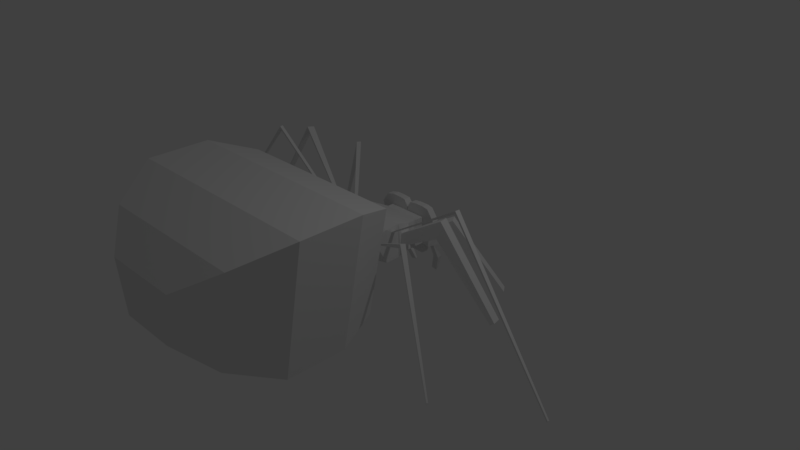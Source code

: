 # Source: SpiderGood.blend  (saved by Blender 2.79.0; exported with 4.5.12 LTS)
import bpy
from mathutils import Matrix  # noqa: F401  (used for matrix-valued properties, if any)

bpy.ops.wm.read_factory_settings(use_empty=True)
scene = bpy.context.scene
scene.name = 'Scene'

# ---- collections
col_collection_1 = bpy.data.collections.new('Collection 1'); scene.collection.children.link(col_collection_1)

# ---- materials (node trees are filled in below, after node groups)
mat_material = bpy.data.materials.new('Material')
mat_material.alpha_threshold = 0.0
mat_material.use_transparent_shadow = False
mat_material.roughness = 0.5
mat_material.line_color = (0.0, 0.0, 0.0, 1.0)

# ---- material node trees

# ---- world
world_world = bpy.data.worlds.new('World'); scene.world = world_world
world_world.color = (0.05088, 0.05088, 0.05088)
world_world.use_sun_shadow = False
world_world.sun_shadow_jitter_overblur = 0.0
world_world.cycles.sampling_method = 'MANUAL'

# ---- cameras
cam_camera = bpy.data.cameras.new('Camera')
cam_camera.clip_end = 100.0
cam_camera.lens = 35.0
cam_camera.sensor_width = 32.0
cam_camera.sensor_height = 18.0
cam_camera.ortho_scale = 7.314
cam_camera.dof.focus_distance = 0.0
cam_camera.dof.aperture_fstop = 128.0

# ---- lights
light_lamp = bpy.data.lights.new('Lamp', 'POINT')
light_lamp.transmission_factor = 0.0
light_lamp.cutoff_distance = 30.0
light_lamp.energy = 100.0
light_lamp.shadow_buffer_clip_start = 1.001
light_lamp.shadow_soft_size = 0.1
light_lamp.shadow_maximum_resolution = 0.006
light_lamp.use_absolute_resolution = True

# ---- meshes
me_cube = bpy.data.meshes.new('Cube')
me_cube.from_pydata([(0.278, 0.8329, -0.004096), (0.4752, -0.3578, 0.4453), (-0.4641, -0.3541, 0.4559), (-0.2583, 0.8329, -0.004096), (0.2867, 0.7682, 0.4041), (0.4752, -0.3578, 0.4613), (-0.4641, -0.354, 0.4732), (-0.2673, 0.7682, 0.4041), (0.5948, -0.01029, 0.3367), (-0.5634, -0.005198, 0.5416), (0.588, 0.01198, 0.5064), (-0.5634, -0.005198, 0.5595), (0.5691, -0.1303, 0.5529), (-0.5233, 0.2106, 0.4246), (0.5691, -0.1303, 0.5709), (-0.5233, 0.2106, 0.4441), (0.4771, 0.2589, 0.2318), (-0.5798, -0.1226, 0.5445), (0.4935, 0.2712, 0.3743), (-0.5798, -0.1226, 0.5624), (-0.504, 0.2474, 0.4254), (-0.504, 0.2474, 0.4444), (0.4002, 0.3746, 0.2319), (0.4165, 0.3869, 0.3742), (0.2867, 0.5793, 0.02496), (0.5814, 0.1313, 0.3309), (0.2867, 0.5793, 0.4041), (0.5746, 0.1536, 0.5003), (-0.5553, 0.03531, 0.5585), (-0.5553, 0.03531, 0.5407), (-0.2673, 0.5793, 0.02496), (-0.2673, 0.5793, 0.4041), (0.5504, 0.1658, 0.2167), (0.5775, -0.08828, 0.5536), (0.5504, 0.1658, 0.5845), (0.5775, -0.08828, 0.5719), (-0.5929, -0.07968, 0.5636), (-0.5929, -0.07968, 0.5453), (-0.531, 0.1658, 0.2167), (-0.531, 0.1658, 0.5845), (-0.4807, -0.3131, 0.4548), (-0.5555, -0.02512, 0.189), (-0.4808, -0.313, 0.4736), (-0.5555, -0.02512, 0.6478), (0.5749, -0.02512, 0.6478), (0.5749, -0.02512, 0.189), (0.4924, -0.3264, 0.4445), (0.4924, -0.3264, 0.4614), (0.549, -0.194, 0.1612), (0.1777, -0.4133, 0.2162), (0.4428, -0.4133, 0.4938), (-0.1612, -0.4133, 0.2162), (-0.4263, -0.4133, 0.4938), (0.549, -0.194, 0.6105), (-0.5325, -0.194, 0.1612), (-0.5325, -0.194, 0.6105), (0.764, 0.6964, 0.3414), (0.798, 0.7216, 0.5783), (0.878, 0.6112, 0.5784), (0.8441, 0.5859, 0.3412), (-1.339, 0.9733, 0.8445), (-1.349, 0.979, 0.9018), (-1.314, 1.026, 0.9023), (-1.305, 1.02, 0.846), (1.323, 1.057, -0.3807), (1.369, 1.091, -0.3454), (1.444, 0.9878, -0.3453), (1.398, 0.9541, -0.3808), (-2.534, 1.74, -0.6102), (-2.553, 1.752, -0.5827), (-2.533, 1.781, -0.5824), (-2.513, 1.768, -0.6093), (1.306, -0.6031, 0.805), (1.306, -0.6028, 0.8604), (1.273, -0.6533, 0.8602), (1.273, -0.6535, 0.8068), (-1.581, -0.1391, 1.305), (-1.589, -0.1405, 1.346), (-1.597, -0.09356, 1.348), (-1.589, -0.09217, 1.306), (1.003, 0.2879, 0.5437), (1.037, 0.3238, 0.7727), (1.07, 0.1925, 0.7786), (1.036, 0.1566, 0.549), (-1.256, -0.6525, 0.8576), (-1.261, -0.6551, 0.9054), (-1.294, -0.6045, 0.9062), (-1.289, -0.6021, 0.8553), (-1.675, 0.3694, 1.153), (-1.67, 0.3712, 1.193), (-1.634, 0.4551, 1.186), (-1.635, 0.4345, 1.151), (1.615, -0.08558, 1.178), (1.621, -0.08956, 1.219), (1.612, -0.1458, 1.217), (1.605, -0.1418, 1.176), (2.223, -1.143, -0.5236), (2.231, -1.147, -0.5091), (2.22, -1.164, -0.5091), (2.212, -1.159, -0.523), (-3.129, -0.3209, -0.7211), (-3.137, -0.3222, -0.709), (-3.14, -0.3053, -0.7083), (-3.132, -0.304, -0.7206), (1.809, 0.3964, -0.3509), (1.857, 0.4162, -0.3165), (1.887, 0.2966, -0.3113), (1.839, 0.2769, -0.346), (-2.207, -1.178, -0.594), (-2.225, -1.188, -0.5656), (-2.249, -1.151, -0.565), (-2.231, -1.141, -0.5957), (-3.115, 0.5748, -0.7473), (-3.136, 0.578, -0.7173), (-3.129, 0.6177, -0.7187), (-3.108, 0.6145, -0.7486), (3.199, -0.3125, -0.6442), (3.21, -0.3141, -0.6278), (3.206, -0.3364, -0.6286), (3.195, -0.3348, -0.6448), (0.8851, -0.7725, -0.1648), (-0.8904, -0.7725, -0.1648), (1.186, -0.7725, 1.304), (-1.191, -0.7725, 1.304), (1.079, -1.326, -0.3081), (-1.084, -1.326, -0.3081), (1.445, -1.326, 1.503), (-1.45, -1.326, 1.503), (1.079, -2.13, -0.3248), (-1.084, -2.13, -0.3248), (1.445, -2.13, 1.487), (-1.45, -2.13, 1.487), (0.7855, -2.744, -0.08239), (-0.7908, -2.744, -0.08239), (1.053, -2.744, 1.222), (-1.058, -2.744, 1.222), (0.3992, -3.115, 0.2372), (-0.4045, -3.115, 0.2372), (0.5354, -3.115, 0.902), (-0.5406, -3.115, 0.902), (-0.2673, 0.6761, 0.02496), (-0.2673, 0.6761, 0.4041), (0.2867, 0.6761, 0.02496), (0.2867, 0.6761, 0.4041), (0.003387, 0.6761, 0.4041), (0.009687, 0.6761, 0.02496), (0.009687, 0.7682, 0.4041), (0.002243, 0.8329, -0.004096), (0.2867, 0.7682, 0.5508), (0.2867, 0.6761, 0.5508), (0.0594, 0.6761, 0.5389), (0.0657, 0.7682, 0.5389), (0.3537, 0.7682, 0.2528), (0.4731, 0.7682, 0.3941), (0.3537, 0.6761, 0.2528), (0.4731, 0.6761, 0.3941), (0.3683, 0.7682, 0.5345), (0.3683, 0.6761, 0.5345), (-0.05115, 0.7682, 0.54), (-0.2673, 0.7682, 0.5487), (-0.2673, 0.6761, 0.5487), (-0.05745, 0.6761, 0.54), (-0.2673, 0.6761, 0.02496), (-0.2673, 0.6761, 0.4041), (-0.2673, 0.6761, 0.5487), (-0.2673, 0.7682, 0.5487), (-0.3428, 0.6761, 0.2526), (-0.3428, 0.7682, 0.2526), (-0.4622, 0.7682, 0.3893), (-0.4622, 0.6761, 0.3893), (-0.3742, 0.6761, 0.522), (-0.3742, 0.7682, 0.522), (-0.1403, 0.7682, 0.5487), (-0.1435, 0.6761, 0.5487), (-0.00183, 0.7682, 0.4764), (-0.00813, 0.6761, 0.4764), (0.1575, 0.6761, 0.5508), (0.1607, 0.7682, 0.5508), (0.01585, 0.6761, 0.4774), (0.02215, 0.7682, 0.4774), (0.3185, 0.7682, 0.2281), (0.4322, 0.7682, 0.2685), (0.4322, 0.6761, 0.2685), (0.3185, 0.6761, 0.2281), (-0.4174, 0.7682, 0.2743), (-0.4174, 0.6761, 0.2743), (-0.3073, 0.6761, 0.2232), (-0.3073, 0.7682, 0.2232), (0.009687, 0.7682, 0.2258), (0.2867, 0.7682, 0.227), (-0.2675, 0.7682, 0.2245), (0.009687, 0.7682, -0.1175), (-0.2673, 0.7682, -0.1175), (-0.2673, 0.6761, -0.1175), (0.2867, 0.7682, -0.1175), (0.2867, 0.6761, -0.1175), (0.009687, 0.6761, -0.1175), (0.002243, 0.8329, 0.101), (-0.2584, 0.8329, 0.1004), (0.278, 0.8329, 0.1016), (0.3026, 0.7682, 0.112), (-0.2873, 0.7682, 0.1096), (0.02073, 0.8329, -0.004096), (0.02073, 0.8329, 0.101), (0.01149, 0.7868, 0.101), (0.01149, 0.7868, -0.004096), (0.3026, 0.6761, 0.1265), (-0.2873, 0.6761, 0.1241), (0.3027, 0.6761, 0.02199), (0.294, 0.7925, -0.007067), (0.3186, 0.7682, 0.109), (0.3186, 0.6761, 0.1236), (-0.3032, 0.676, 0.1204), (-0.3032, 0.7681, 0.1059), (-0.2742, 0.7924, -0.007759), (-0.2832, 0.676, 0.02129), (0.386, 0.6764, 0.006531), (0.3773, 0.7927, -0.02252), (0.4019, 0.7685, 0.09357), (0.4019, 0.6764, 0.1081), (-0.3857, 0.6756, 0.1014), (-0.3857, 0.7677, 0.08684), (-0.3567, 0.7919, -0.02681), (-0.3657, 0.6756, 0.00224), (0.3134, 0.8322, 0.08297), (0.3967, 0.8324, 0.06752), (0.4027, 0.8946, -0.001984), (0.3195, 0.8944, 0.01347), (-0.2938, 0.8942, 0.01264), (-0.3763, 0.8938, -0.006416), (-0.3792, 0.8316, 0.06065), (-0.2967, 0.832, 0.07971), (0.272, 0.9043, -0.2431), (0.2755, 0.9668, -0.2225), (0.3588, 0.967, -0.238), (0.3553, 0.9045, -0.2585), (-0.3173, 0.9042, -0.2607), (-0.3225, 0.9667, -0.2403), (-0.24, 0.9671, -0.2212), (-0.2348, 0.9046, -0.2416), (0.1778, 0.9758, -0.4899), (0.1813, 0.9948, -0.4693), (0.2646, 0.995, -0.4848), (0.261, 0.9761, -0.5053), (-0.2141, 0.9763, -0.5052), (-0.2193, 0.9952, -0.4848), (-0.1368, 0.9957, -0.4658), (-0.1315, 0.9767, -0.4862)], [], [(48, 49, 51, 54), (53, 55, 52, 50), (51, 49, 120, 121), (31, 141, 163, 162, 140, 30), (34, 39, 43, 44), (32, 45, 41, 38), (24, 32, 38, 30), (26, 31, 39, 34), (44, 43, 55, 53), (45, 48, 54, 41), (142, 143, 26, 24), (143, 144, 26), (142, 24, 145), (22, 16, 32, 24), (18, 23, 26, 34), (16, 18, 34, 32), (15, 13, 38, 39), (13, 20, 30, 38), (21, 15, 39, 31), (23, 22, 24, 26), (20, 21, 31, 30), (25, 8, 45, 32), (10, 27, 34, 44), (11, 9, 41, 43), (8, 10, 44, 45), (9, 29, 38, 41), (28, 11, 43, 39), (27, 25, 32, 34), (29, 28, 39, 38), (17, 37, 41, 54), (36, 19, 55, 43), (37, 36, 43, 41), (35, 33, 45, 44), (33, 12, 48, 45), (14, 35, 44, 53), (19, 17, 54, 55), (12, 14, 53, 48), (46, 1, 49, 48), (1, 5, 50, 49), (6, 2, 51, 52), (5, 47, 53, 50), (2, 40, 54, 51), (42, 6, 52, 55), (40, 42, 55, 54), (47, 46, 48, 53), (47, 73, 72, 46), (23, 57, 56, 22), (18, 58, 57, 23), (16, 59, 58, 18), (22, 56, 59, 16), (15, 61, 60, 13), (21, 62, 61, 15), (20, 63, 62, 21), (13, 60, 63, 20), (64, 65, 66, 67), (57, 65, 64, 56), (58, 66, 65, 57), (59, 67, 66, 58), (56, 64, 67, 59), (68, 69, 70, 71), (61, 69, 68, 60), (62, 70, 69, 61), (63, 71, 70, 62), (60, 68, 71, 63), (5, 74, 73, 47), (1, 75, 74, 5), (46, 72, 75, 1), (19, 77, 76, 17), (36, 78, 77, 19), (37, 79, 78, 36), (17, 76, 79, 37), (27, 81, 80, 25), (10, 82, 81, 27), (8, 83, 82, 10), (25, 80, 83, 8), (6, 85, 84, 2), (42, 86, 85, 6), (40, 87, 86, 42), (2, 84, 87, 40), (11, 89, 88, 9), (28, 90, 89, 11), (29, 91, 90, 28), (9, 88, 91, 29), (35, 93, 92, 33), (14, 94, 93, 35), (12, 95, 94, 14), (33, 92, 95, 12), (96, 97, 98, 99), (73, 97, 96, 72), (74, 98, 97, 73), (75, 99, 98, 74), (72, 96, 99, 75), (100, 101, 102, 103), (77, 101, 100, 76), (78, 102, 101, 77), (79, 103, 102, 78), (76, 100, 103, 79), (104, 105, 106, 107), (81, 105, 104, 80), (82, 106, 105, 81), (83, 107, 106, 82), (80, 104, 107, 83), (108, 109, 110, 111), (85, 109, 108, 84), (86, 110, 109, 85), (87, 111, 110, 86), (84, 108, 111, 87), (112, 113, 114, 115), (116, 117, 118, 119), (93, 117, 116, 92), (94, 118, 117, 93), (95, 119, 118, 94), (92, 116, 119, 95), (121, 120, 124, 125), (50, 52, 123, 122), (52, 51, 121, 123), (49, 50, 122, 120), (126, 127, 131, 130), (122, 123, 127, 126), (120, 122, 126, 124), (123, 121, 125, 127), (131, 129, 133, 135), (124, 126, 130, 128), (127, 125, 129, 131), (125, 124, 128, 129), (134, 135, 139, 138), (129, 128, 132, 133), (130, 131, 135, 134), (128, 130, 134, 132), (136, 138, 139, 137), (132, 134, 138, 136), (135, 133, 137, 139), (133, 132, 136, 137), (15, 13, 20, 21), (3, 147, 191, 192), (179, 178, 150, 151), (4, 148, 156, 153), (162, 163, 186, 207), (177, 151, 150, 176), (26, 144, 31), (31, 144, 141), (89, 90, 114, 113), (145, 30, 140), (30, 145, 24), (175, 174, 158, 161), (144, 143, 178), (183, 180, 152, 154), (148, 4, 177), (181, 153, 155, 182), (155, 153, 156, 157), (149, 143, 155, 157), (155, 143, 182), (148, 149, 157, 156), (173, 172, 159, 160), (159, 7, 165), (146, 7, 174), (160, 141, 173), (168, 7, 184), (160, 159, 165, 164), (141, 160, 164, 163), (3, 140, 162), (185, 169, 168, 184), (168, 169, 170, 171), (165, 7, 168, 171), (164, 165, 171, 170), (187, 186, 166, 167), (163, 164, 170, 169), (91, 88, 112, 115), (90, 91, 115, 114), (88, 89, 113, 112), (141, 144, 175), (141, 175, 161, 173), (7, 159, 172), (7, 172, 158, 174), (161, 158, 172, 173), (144, 146, 174, 175), (4, 146, 179), (4, 179, 151, 177), (143, 149, 176), (143, 176, 150, 178), (148, 177, 176, 149), (146, 144, 178, 179), (143, 142, 206, 183), (143, 183, 154, 182), (4, 153, 181), (4, 181, 152, 180), (152, 181, 182, 154), (200, 180, 183, 206), (186, 187, 201, 207), (166, 185, 184, 167), (163, 169, 185), (163, 185, 166, 186), (7, 187, 167, 184), (146, 4, 189, 188), (7, 146, 188, 190), (4, 180, 189), (187, 190, 201), (187, 7, 190), (190, 198, 201), (194, 195, 196, 191), (191, 196, 193, 192), (145, 140, 193, 196), (0, 142, 195, 194), (142, 145, 196, 195), (140, 3, 192, 193), (3, 198, 197, 147), (198, 190, 188, 197), (0, 199, 200), (198, 3, 201), (200, 189, 180), (199, 189, 200), (188, 204, 197), (204, 188, 203), (202, 205, 204, 203), (147, 197, 204, 205), (202, 191, 205), (147, 205, 191), (203, 188, 189, 199), (199, 0, 202, 203), (0, 194, 191, 202), (209, 217, 216, 208), (216, 217, 218, 219), (0, 209, 208, 142), (200, 210, 209, 0), (206, 211, 210, 200), (142, 208, 211, 206), (201, 213, 212, 207), (3, 214, 213, 201), (162, 215, 214, 3), (207, 212, 215, 162), (227, 233, 232, 209), (211, 219, 218, 210), (208, 216, 219, 211), (220, 221, 222, 223), (213, 221, 220, 212), (215, 223, 222, 214), (212, 220, 223, 215), (224, 225, 226, 227), (218, 225, 224, 210), (217, 226, 225, 218), (233, 241, 240, 232), (210, 224, 227, 209), (228, 229, 230, 231), (240, 241, 242, 243), (221, 230, 229, 222), (213, 231, 230, 221), (214, 228, 231, 213), (226, 234, 233, 227), (217, 235, 234, 226), (209, 232, 235, 217), (229, 237, 236, 222), (228, 238, 237, 229), (214, 239, 238, 228), (222, 236, 239, 214), (234, 242, 241, 233), (235, 243, 242, 234), (232, 240, 243, 235), (244, 245, 246, 247), (237, 245, 244, 236), (238, 246, 245, 237), (239, 247, 246, 238), (236, 244, 247, 239)])
me_cube.materials.append(mat_material)
me_cube.use_remesh_preserve_volume = False
me_cube.use_remesh_preserve_attributes = False
me_cube.use_mirror_vertex_groups = False
me_cube.update()

# ---- objects
ob_good_spider = bpy.data.objects.new('Good Spider', me_cube)
ob_lamp = bpy.data.objects.new('Lamp', light_lamp)
ob_camera = bpy.data.objects.new('Camera', cam_camera)

# ---- transforms, parenting, visibility, modifiers, constraints
ob_good_spider.location = (0.0, 0.0, 0.0)
ob_good_spider.lock_rotations_4d = False
ob_good_spider.empty_display_type = 'ARROWS'
ob_good_spider.lineart.crease_threshold = 0.0
_vg = ob_good_spider.vertex_groups.new(name='Potroh')
_vg = ob_good_spider.vertex_groups.new(name='JobbLab_1')
_vg = ob_good_spider.vertex_groups.new(name='JobbLab_2')
_vg = ob_good_spider.vertex_groups.new(name='JobbLab_3')
_vg = ob_good_spider.vertex_groups.new(name='JobbLab_4')
_vg = ob_good_spider.vertex_groups.new(name='BalLab_1')
_vg = ob_good_spider.vertex_groups.new(name='BalLab_2')
_vg = ob_good_spider.vertex_groups.new(name='BalLab_3')
_vg = ob_good_spider.vertex_groups.new(name='BalLab_4')
_vg = ob_good_spider.vertex_groups.new(name='FejTor')
ob_lamp.location = (4.076, 1.005, 5.904)
ob_lamp.rotation_euler = (0.6503, 0.05522, 1.866)
ob_lamp.lock_rotations_4d = False
ob_lamp.empty_display_type = 'ARROWS'
ob_lamp.color = (0.0, 0.0, 0.0, 0.0)
ob_lamp.lineart.crease_threshold = 0.0
ob_camera.location = (7.481, -6.508, 5.344)
ob_camera.rotation_euler = (1.109, 0.0, 0.8149)
ob_camera.lock_rotations_4d = False
ob_camera.empty_display_type = 'ARROWS'
ob_camera.color = (0.0, 0.0, 0.0, 0.0)
ob_camera.display_type = 'WIRE'
ob_camera.lineart.crease_threshold = 0.0

# ---- collection membership
col_collection_1.objects.link(ob_good_spider)
col_collection_1.objects.link(ob_lamp)
col_collection_1.objects.link(ob_camera)

# ---- scene / render settings (as saved in the file)
scene.camera = ob_camera
scene.frame_start = 1; scene.frame_end = 250; scene.frame_set(3)
scene.render.engine = 'BLENDER_EEVEE_NEXT'
scene.render.resolution_percentage = 50
scene.render.dither_intensity = 0.0
scene.cycles.use_denoising = False
scene.cycles.samples = 128
scene.cycles.sampling_pattern = 'TABULATED_SOBOL'
scene.cycles.use_adaptive_sampling = False
scene.cycles.use_light_tree = False
scene.cycles.blur_glossy = 0.0
scene.cycles.sample_clamp_indirect = 0.0
scene.view_settings.view_transform = 'Standard'
bpy.context.view_layer.update()
